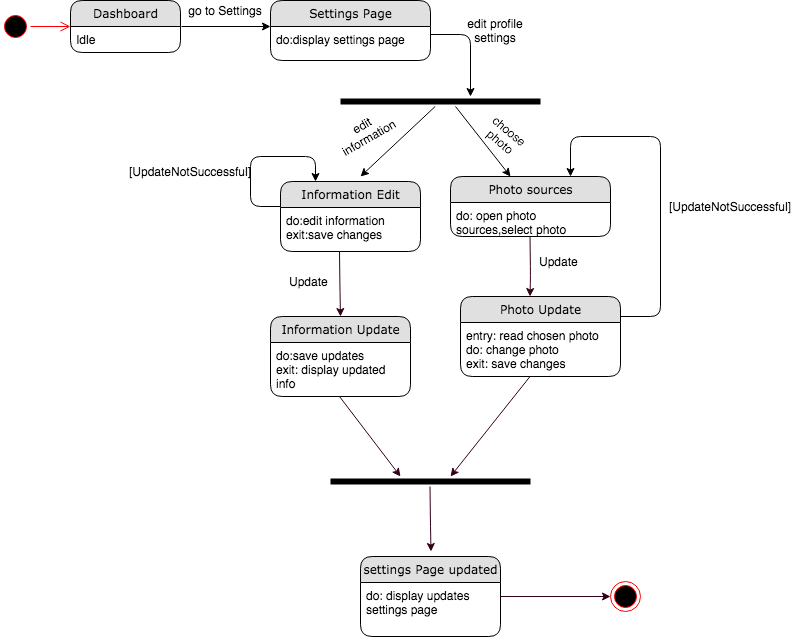

The diagram above was exported from draw.io. Its source (the exported page's mxGraphModel, read from the mxfile embedded in the PNG):
<mxGraphModel dx="946" dy="646" grid="1" gridSize="10" guides="1" tooltips="1" connect="1" arrows="1" fold="1" page="1" pageScale="1" pageWidth="1100" pageHeight="850" background="#ffffff" math="0" shadow="0">
  <root>
    <mxCell id="0" />
    <mxCell id="1" parent="0" />
    <mxCell id="JuLokaQtnEzh7Riw3Y3C-1" value="" style="ellipse;html=1;shape=startState;fillColor=#000000;strokeColor=#ff0000;" parent="1" vertex="1">
      <mxGeometry x="70" y="185" width="30" height="30" as="geometry" />
    </mxCell>
    <mxCell id="JuLokaQtnEzh7Riw3Y3C-2" value="" style="edgeStyle=orthogonalEdgeStyle;html=1;verticalAlign=bottom;endArrow=open;endSize=8;strokeColor=#ff0000;" parent="1" source="JuLokaQtnEzh7Riw3Y3C-1" edge="1">
      <mxGeometry relative="1" as="geometry">
        <mxPoint x="140" y="200" as="targetPoint" />
      </mxGeometry>
    </mxCell>
    <mxCell id="JuLokaQtnEzh7Riw3Y3C-3" value="" style="endArrow=classic;html=1;" parent="1" edge="1">
      <mxGeometry width="50" height="50" relative="1" as="geometry">
        <mxPoint x="251" y="200" as="sourcePoint" />
        <mxPoint x="340" y="200" as="targetPoint" />
      </mxGeometry>
    </mxCell>
    <mxCell id="JuLokaQtnEzh7Riw3Y3C-7" value="go to Settings" style="text;html=1;strokeColor=none;fillColor=none;align=center;verticalAlign=middle;whiteSpace=wrap;rounded=0;" parent="1" vertex="1">
      <mxGeometry x="250" y="174" width="90" height="20" as="geometry" />
    </mxCell>
    <mxCell id="JuLokaQtnEzh7Riw3Y3C-10" value="" style="endArrow=classic;html=1;" parent="1" source="JuLokaQtnEzh7Riw3Y3C-41" edge="1">
      <mxGeometry width="50" height="50" relative="1" as="geometry">
        <mxPoint x="500" y="199.5" as="sourcePoint" />
        <mxPoint x="430" y="350" as="targetPoint" />
        <Array as="points" />
      </mxGeometry>
    </mxCell>
    <mxCell id="JuLokaQtnEzh7Riw3Y3C-11" value="edit profile settings" style="text;html=1;strokeColor=none;fillColor=none;align=center;verticalAlign=middle;whiteSpace=wrap;rounded=0;" parent="1" vertex="1">
      <mxGeometry x="520" y="194" width="90" height="20" as="geometry" />
    </mxCell>
    <mxCell id="JuLokaQtnEzh7Riw3Y3C-20" value="" style="ellipse;html=1;shape=endState;fillColor=#000000;strokeColor=#ff0000;" parent="1" vertex="1">
      <mxGeometry x="680" y="755" width="30" height="30" as="geometry" />
    </mxCell>
    <mxCell id="JuLokaQtnEzh7Riw3Y3C-25" value="edit information" style="text;html=1;strokeColor=none;fillColor=none;align=center;verticalAlign=middle;whiteSpace=wrap;rounded=0;rotation=-30;" parent="1" vertex="1">
      <mxGeometry x="410" y="295" width="50" height="20" as="geometry" />
    </mxCell>
    <mxCell id="JuLokaQtnEzh7Riw3Y3C-26" value="" style="endArrow=classic;html=1;" parent="1" edge="1">
      <mxGeometry width="50" height="50" relative="1" as="geometry">
        <mxPoint x="525" y="280" as="sourcePoint" />
        <mxPoint x="580" y="350" as="targetPoint" />
      </mxGeometry>
    </mxCell>
    <mxCell id="JuLokaQtnEzh7Riw3Y3C-31" value="choose photo" style="text;html=1;strokeColor=none;fillColor=none;align=center;verticalAlign=middle;whiteSpace=wrap;rounded=0;rotation=40;" parent="1" vertex="1">
      <mxGeometry x="540" y="295" width="70" height="30" as="geometry" />
    </mxCell>
    <mxCell id="JuLokaQtnEzh7Riw3Y3C-35" value="[UpdateNotSuccessful]" style="text;html=1;strokeColor=none;fillColor=none;align=center;verticalAlign=middle;whiteSpace=wrap;rounded=0;" parent="1" vertex="1">
      <mxGeometry x="220" y="335" width="80" height="20" as="geometry" />
    </mxCell>
    <mxCell id="21ea969265ad0168-6" value="Dashboard" style="swimlane;html=1;fontStyle=0;childLayout=stackLayout;horizontal=1;startSize=26;fillColor=#e0e0e0;horizontalStack=0;resizeParent=1;resizeLast=0;collapsible=1;marginBottom=0;swimlaneFillColor=#ffffff;align=center;rounded=1;shadow=0;comic=0;labelBackgroundColor=none;strokeWidth=1;fontFamily=Verdana;fontSize=12" parent="1" vertex="1">
      <mxGeometry x="140" y="174" width="110" height="52" as="geometry" />
    </mxCell>
    <mxCell id="21ea969265ad0168-7" value="Idle" style="text;html=1;strokeColor=none;fillColor=none;spacingLeft=4;spacingRight=4;whiteSpace=wrap;overflow=hidden;rotatable=0;points=[[0,0.5],[1,0.5]];portConstraint=eastwest;" parent="21ea969265ad0168-6" vertex="1">
      <mxGeometry y="26" width="110" height="26" as="geometry" />
    </mxCell>
    <mxCell id="JuLokaQtnEzh7Riw3Y3C-4" value="Settings Page" style="swimlane;html=1;fontStyle=0;childLayout=stackLayout;horizontal=1;startSize=26;fillColor=#e0e0e0;horizontalStack=0;resizeParent=1;resizeLast=0;collapsible=1;marginBottom=0;swimlaneFillColor=#ffffff;align=center;rounded=1;shadow=0;comic=0;labelBackgroundColor=none;strokeWidth=1;fontFamily=Verdana;fontSize=12" parent="1" vertex="1">
      <mxGeometry x="340" y="174" width="160" height="60" as="geometry" />
    </mxCell>
    <mxCell id="JuLokaQtnEzh7Riw3Y3C-5" value="do:display settings page" style="text;html=1;strokeColor=none;fillColor=none;spacingLeft=4;spacingRight=4;whiteSpace=wrap;overflow=hidden;rotatable=0;points=[[0,0.5],[1,0.5]];portConstraint=eastwest;" parent="JuLokaQtnEzh7Riw3Y3C-4" vertex="1">
      <mxGeometry y="26" width="160" height="26" as="geometry" />
    </mxCell>
    <mxCell id="JuLokaQtnEzh7Riw3Y3C-41" value="" style="shape=line;html=1;strokeWidth=6;strokeColor=#000000;rotation=0;" parent="1" vertex="1">
      <mxGeometry x="410" y="270" width="200" height="10" as="geometry" />
    </mxCell>
    <mxCell id="JuLokaQtnEzh7Riw3Y3C-43" value="" style="endArrow=classic;html=1;" parent="1" edge="1">
      <mxGeometry width="50" height="50" relative="1" as="geometry">
        <mxPoint x="500" y="208" as="sourcePoint" />
        <mxPoint x="540" y="270" as="targetPoint" />
        <Array as="points">
          <mxPoint x="540" y="208" />
        </Array>
      </mxGeometry>
    </mxCell>
    <mxCell id="JuLokaQtnEzh7Riw3Y3C-44" value="" style="edgeStyle=segmentEdgeStyle;endArrow=classic;html=1;entryX=0.25;entryY=0;entryDx=0;entryDy=0;" parent="1" target="JuLokaQtnEzh7Riw3Y3C-32" edge="1">
      <mxGeometry width="50" height="50" relative="1" as="geometry">
        <mxPoint x="350" y="380" as="sourcePoint" />
        <mxPoint x="380" y="320" as="targetPoint" />
        <Array as="points">
          <mxPoint x="320" y="380" />
          <mxPoint x="320" y="330" />
          <mxPoint x="385" y="330" />
        </Array>
      </mxGeometry>
    </mxCell>
    <mxCell id="JuLokaQtnEzh7Riw3Y3C-52" value="" style="endArrow=classic;html=1;strokeColor=#33001A;" parent="1" edge="1">
      <mxGeometry width="50" height="50" relative="1" as="geometry">
        <mxPoint x="599.5" y="409.5" as="sourcePoint" />
        <mxPoint x="599.5" y="470" as="targetPoint" />
        <Array as="points">
          <mxPoint x="600" y="450" />
        </Array>
      </mxGeometry>
    </mxCell>
    <mxCell id="JuLokaQtnEzh7Riw3Y3C-27" value="Photo sources" style="swimlane;html=1;fontStyle=0;childLayout=stackLayout;horizontal=1;startSize=26;fillColor=#e0e0e0;horizontalStack=0;resizeParent=1;resizeLast=0;collapsible=1;marginBottom=0;swimlaneFillColor=#ffffff;align=center;rounded=1;shadow=0;comic=0;labelBackgroundColor=none;strokeWidth=1;fontFamily=Verdana;fontSize=12" parent="1" vertex="1">
      <mxGeometry x="520" y="350" width="160" height="60" as="geometry" />
    </mxCell>
    <mxCell id="JuLokaQtnEzh7Riw3Y3C-28" value="do: open photo sources,select photo" style="text;html=1;strokeColor=none;fillColor=none;spacingLeft=4;spacingRight=4;whiteSpace=wrap;overflow=hidden;rotatable=0;points=[[0,0.5],[1,0.5]];portConstraint=eastwest;" parent="JuLokaQtnEzh7Riw3Y3C-27" vertex="1">
      <mxGeometry y="26" width="160" height="34" as="geometry" />
    </mxCell>
    <mxCell id="JuLokaQtnEzh7Riw3Y3C-32" value="Information Edit" style="swimlane;html=1;fontStyle=0;childLayout=stackLayout;horizontal=1;startSize=26;fillColor=#e0e0e0;horizontalStack=0;resizeParent=1;resizeLast=0;collapsible=1;marginBottom=0;swimlaneFillColor=#ffffff;align=center;rounded=1;shadow=0;comic=0;labelBackgroundColor=none;strokeWidth=1;fontFamily=Verdana;fontSize=12" parent="1" vertex="1">
      <mxGeometry x="350" y="355" width="140" height="70" as="geometry" />
    </mxCell>
    <mxCell id="JuLokaQtnEzh7Riw3Y3C-33" value="do:edit information&lt;br&gt;exit:save changes" style="text;html=1;strokeColor=none;fillColor=none;spacingLeft=4;spacingRight=4;whiteSpace=wrap;overflow=hidden;rotatable=0;points=[[0,0.5],[1,0.5]];portConstraint=eastwest;" parent="JuLokaQtnEzh7Riw3Y3C-32" vertex="1">
      <mxGeometry y="26" width="140" height="40" as="geometry" />
    </mxCell>
    <mxCell id="JuLokaQtnEzh7Riw3Y3C-21" value="Photo Update" style="swimlane;html=1;fontStyle=0;childLayout=stackLayout;horizontal=1;startSize=26;fillColor=#e0e0e0;horizontalStack=0;resizeParent=1;resizeLast=0;collapsible=1;marginBottom=0;swimlaneFillColor=#ffffff;align=center;rounded=1;shadow=0;comic=0;labelBackgroundColor=none;strokeWidth=1;fontFamily=Verdana;fontSize=12" parent="1" vertex="1">
      <mxGeometry x="530" y="470" width="160" height="80" as="geometry" />
    </mxCell>
    <mxCell id="JuLokaQtnEzh7Riw3Y3C-22" value="entry: read chosen photo&lt;br&gt;do: change photo&lt;br&gt;exit: save changes" style="text;html=1;strokeColor=none;fillColor=none;spacingLeft=4;spacingRight=4;whiteSpace=wrap;overflow=hidden;rotatable=0;points=[[0,0.5],[1,0.5]];portConstraint=eastwest;" parent="JuLokaQtnEzh7Riw3Y3C-21" vertex="1">
      <mxGeometry y="26" width="160" height="54" as="geometry" />
    </mxCell>
    <mxCell id="JuLokaQtnEzh7Riw3Y3C-56" value="Update&amp;nbsp;" style="text;html=1;strokeColor=none;fillColor=none;align=center;verticalAlign=middle;whiteSpace=wrap;rounded=0;" parent="1" vertex="1">
      <mxGeometry x="610" y="425" width="40" height="20" as="geometry" />
    </mxCell>
    <mxCell id="JuLokaQtnEzh7Riw3Y3C-59" value="" style="endArrow=classic;html=1;strokeColor=#33001A;" parent="1" edge="1">
      <mxGeometry width="50" height="50" relative="1" as="geometry">
        <mxPoint x="599.5" y="550" as="sourcePoint" />
        <mxPoint x="520" y="650" as="targetPoint" />
        <Array as="points" />
      </mxGeometry>
    </mxCell>
    <mxCell id="JuLokaQtnEzh7Riw3Y3C-61" value="" style="endArrow=classic;html=1;strokeColor=#33001A;entryX=0.5;entryY=0;entryDx=0;entryDy=0;" parent="1" target="JuLokaQtnEzh7Riw3Y3C-62" edge="1">
      <mxGeometry width="50" height="50" relative="1" as="geometry">
        <mxPoint x="409" y="425" as="sourcePoint" />
        <mxPoint x="409" y="485.5" as="targetPoint" />
        <Array as="points">
          <mxPoint x="409.5" y="465.5" />
        </Array>
      </mxGeometry>
    </mxCell>
    <mxCell id="JuLokaQtnEzh7Riw3Y3C-62" value="Information Update" style="swimlane;html=1;fontStyle=0;childLayout=stackLayout;horizontal=1;startSize=26;fillColor=#e0e0e0;horizontalStack=0;resizeParent=1;resizeLast=0;collapsible=1;marginBottom=0;swimlaneFillColor=#ffffff;align=center;rounded=1;shadow=0;comic=0;labelBackgroundColor=none;strokeWidth=1;fontFamily=Verdana;fontSize=12" parent="1" vertex="1">
      <mxGeometry x="340" y="490" width="140" height="80" as="geometry" />
    </mxCell>
    <mxCell id="JuLokaQtnEzh7Riw3Y3C-63" value="do:save updates&lt;br&gt;exit: display updated info" style="text;html=1;strokeColor=none;fillColor=none;spacingLeft=4;spacingRight=4;whiteSpace=wrap;overflow=hidden;rotatable=0;points=[[0,0.5],[1,0.5]];portConstraint=eastwest;" parent="JuLokaQtnEzh7Riw3Y3C-62" vertex="1">
      <mxGeometry y="26" width="140" height="54" as="geometry" />
    </mxCell>
    <mxCell id="JuLokaQtnEzh7Riw3Y3C-64" value="" style="endArrow=classic;html=1;strokeColor=#33001A;" parent="1" edge="1">
      <mxGeometry width="50" height="50" relative="1" as="geometry">
        <mxPoint x="409" y="570" as="sourcePoint" />
        <mxPoint x="470" y="650" as="targetPoint" />
        <Array as="points" />
      </mxGeometry>
    </mxCell>
    <mxCell id="JuLokaQtnEzh7Riw3Y3C-65" value="" style="shape=line;html=1;strokeWidth=6;strokeColor=#000000;rotation=0;" parent="1" vertex="1">
      <mxGeometry x="400" y="650" width="200" height="10" as="geometry" />
    </mxCell>
    <mxCell id="JuLokaQtnEzh7Riw3Y3C-66" value="" style="endArrow=classic;html=1;strokeColor=#33001A;entryX=0.5;entryY=0;entryDx=0;entryDy=0;" parent="1" edge="1">
      <mxGeometry width="50" height="50" relative="1" as="geometry">
        <mxPoint x="499.5" y="660" as="sourcePoint" />
        <mxPoint x="500.5" y="725" as="targetPoint" />
        <Array as="points">
          <mxPoint x="500" y="700.5" />
        </Array>
      </mxGeometry>
    </mxCell>
    <mxCell id="JuLokaQtnEzh7Riw3Y3C-67" value="settings Page updated" style="swimlane;html=1;fontStyle=0;childLayout=stackLayout;horizontal=1;startSize=26;fillColor=#e0e0e0;horizontalStack=0;resizeParent=1;resizeLast=0;collapsible=1;marginBottom=0;swimlaneFillColor=#ffffff;align=center;rounded=1;shadow=0;comic=0;labelBackgroundColor=none;strokeWidth=1;fontFamily=Verdana;fontSize=12" parent="1" vertex="1">
      <mxGeometry x="430" y="730" width="140" height="80" as="geometry" />
    </mxCell>
    <mxCell id="JuLokaQtnEzh7Riw3Y3C-68" value="do: display updates settings page" style="text;html=1;strokeColor=none;fillColor=none;spacingLeft=4;spacingRight=4;whiteSpace=wrap;overflow=hidden;rotatable=0;points=[[0,0.5],[1,0.5]];portConstraint=eastwest;" parent="JuLokaQtnEzh7Riw3Y3C-67" vertex="1">
      <mxGeometry y="26" width="140" height="54" as="geometry" />
    </mxCell>
    <mxCell id="JuLokaQtnEzh7Riw3Y3C-69" value="" style="endArrow=classic;html=1;strokeColor=#33001A;" parent="1" edge="1">
      <mxGeometry width="50" height="50" relative="1" as="geometry">
        <mxPoint x="570" y="770" as="sourcePoint" />
        <mxPoint x="680" y="770" as="targetPoint" />
        <Array as="points" />
      </mxGeometry>
    </mxCell>
    <mxCell id="Fjzbvsaa3bJh2Papa4zq-1" value="" style="edgeStyle=segmentEdgeStyle;endArrow=classic;html=1;entryX=0.75;entryY=0;entryDx=0;entryDy=0;" parent="1" target="JuLokaQtnEzh7Riw3Y3C-27" edge="1">
      <mxGeometry width="50" height="50" relative="1" as="geometry">
        <mxPoint x="690" y="490" as="sourcePoint" />
        <mxPoint x="640" y="320" as="targetPoint" />
        <Array as="points">
          <mxPoint x="730" y="490" />
          <mxPoint x="730" y="310" />
          <mxPoint x="640" y="310" />
        </Array>
      </mxGeometry>
    </mxCell>
    <mxCell id="Fjzbvsaa3bJh2Papa4zq-2" value="[UpdateNotSuccessful]" style="text;html=1;strokeColor=none;fillColor=none;align=center;verticalAlign=middle;whiteSpace=wrap;rounded=0;" parent="1" vertex="1">
      <mxGeometry x="760" y="370" width="80" height="20" as="geometry" />
    </mxCell>
    <mxCell id="Fjzbvsaa3bJh2Papa4zq-3" value="Update&amp;nbsp;" style="text;html=1;strokeColor=none;fillColor=none;align=center;verticalAlign=middle;whiteSpace=wrap;rounded=0;" parent="1" vertex="1">
      <mxGeometry x="360" y="445" width="40" height="20" as="geometry" />
    </mxCell>
  </root>
</mxGraphModel>